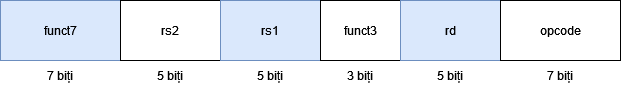

The diagram above was exported from draw.io. Its source (the exported page's mxGraphModel, read from the mxfile embedded in the PNG):
<mxGraphModel dx="1031" dy="1086" grid="1" gridSize="10" guides="1" tooltips="1" connect="1" arrows="1" fold="1" page="1" pageScale="1" pageWidth="850" pageHeight="1100" math="0" shadow="0">
  <root>
    <mxCell id="0" />
    <mxCell id="1" parent="0" />
    <mxCell id="MG0b8lSNrw6l9C7fD4t4-1" value="" style="rounded=0;whiteSpace=wrap;html=1;fillColor=#dae8fc;strokeColor=#6c8ebf;" vertex="1" parent="1">
      <mxGeometry x="80" y="600" width="120" height="60" as="geometry" />
    </mxCell>
    <mxCell id="MG0b8lSNrw6l9C7fD4t4-2" value="" style="rounded=0;whiteSpace=wrap;html=1;" vertex="1" parent="1">
      <mxGeometry x="200" y="600" width="100" height="60" as="geometry" />
    </mxCell>
    <mxCell id="MG0b8lSNrw6l9C7fD4t4-3" value="" style="rounded=0;whiteSpace=wrap;html=1;fillColor=#dae8fc;strokeColor=#6c8ebf;" vertex="1" parent="1">
      <mxGeometry x="300" y="600" width="100" height="60" as="geometry" />
    </mxCell>
    <mxCell id="MG0b8lSNrw6l9C7fD4t4-4" value="" style="rounded=0;whiteSpace=wrap;html=1;" vertex="1" parent="1">
      <mxGeometry x="400" y="600" width="80" height="60" as="geometry" />
    </mxCell>
    <mxCell id="MG0b8lSNrw6l9C7fD4t4-5" value="" style="rounded=0;whiteSpace=wrap;html=1;fillColor=#dae8fc;strokeColor=#6c8ebf;" vertex="1" parent="1">
      <mxGeometry x="480" y="600" width="100" height="60" as="geometry" />
    </mxCell>
    <mxCell id="MG0b8lSNrw6l9C7fD4t4-6" value="" style="rounded=0;whiteSpace=wrap;html=1;" vertex="1" parent="1">
      <mxGeometry x="580" y="600" width="120" height="60" as="geometry" />
    </mxCell>
    <mxCell id="MG0b8lSNrw6l9C7fD4t4-7" value="7 biți" style="text;html=1;align=center;verticalAlign=middle;whiteSpace=wrap;rounded=0;" vertex="1" parent="1">
      <mxGeometry x="110" y="660" width="60" height="30" as="geometry" />
    </mxCell>
    <mxCell id="MG0b8lSNrw6l9C7fD4t4-8" value="5 biți" style="text;html=1;align=center;verticalAlign=middle;whiteSpace=wrap;rounded=0;" vertex="1" parent="1">
      <mxGeometry x="220" y="660" width="60" height="30" as="geometry" />
    </mxCell>
    <mxCell id="MG0b8lSNrw6l9C7fD4t4-9" value="5 biți" style="text;html=1;align=center;verticalAlign=middle;whiteSpace=wrap;rounded=0;" vertex="1" parent="1">
      <mxGeometry x="320" y="660" width="60" height="30" as="geometry" />
    </mxCell>
    <mxCell id="MG0b8lSNrw6l9C7fD4t4-10" value="3 biți" style="text;html=1;align=center;verticalAlign=middle;whiteSpace=wrap;rounded=0;" vertex="1" parent="1">
      <mxGeometry x="410" y="660" width="60" height="30" as="geometry" />
    </mxCell>
    <mxCell id="MG0b8lSNrw6l9C7fD4t4-11" value="5 biți" style="text;html=1;align=center;verticalAlign=middle;whiteSpace=wrap;rounded=0;" vertex="1" parent="1">
      <mxGeometry x="500" y="660" width="60" height="30" as="geometry" />
    </mxCell>
    <mxCell id="MG0b8lSNrw6l9C7fD4t4-12" value="7 biți" style="text;html=1;align=center;verticalAlign=middle;whiteSpace=wrap;rounded=0;" vertex="1" parent="1">
      <mxGeometry x="610" y="660" width="60" height="30" as="geometry" />
    </mxCell>
    <mxCell id="MG0b8lSNrw6l9C7fD4t4-13" value="funct7" style="text;html=1;align=center;verticalAlign=middle;whiteSpace=wrap;rounded=0;fontStyle=0" vertex="1" parent="1">
      <mxGeometry x="110" y="615" width="60" height="30" as="geometry" />
    </mxCell>
    <mxCell id="MG0b8lSNrw6l9C7fD4t4-14" value="rs2" style="text;html=1;align=center;verticalAlign=middle;whiteSpace=wrap;rounded=0;fontStyle=0" vertex="1" parent="1">
      <mxGeometry x="220" y="615" width="60" height="30" as="geometry" />
    </mxCell>
    <mxCell id="MG0b8lSNrw6l9C7fD4t4-15" value="rs1" style="text;html=1;align=center;verticalAlign=middle;whiteSpace=wrap;rounded=0;fontStyle=0" vertex="1" parent="1">
      <mxGeometry x="320" y="615" width="60" height="30" as="geometry" />
    </mxCell>
    <mxCell id="MG0b8lSNrw6l9C7fD4t4-17" value="funct3" style="text;html=1;align=center;verticalAlign=middle;whiteSpace=wrap;rounded=0;fontStyle=0" vertex="1" parent="1">
      <mxGeometry x="410" y="615" width="60" height="30" as="geometry" />
    </mxCell>
    <mxCell id="MG0b8lSNrw6l9C7fD4t4-18" value="rd" style="text;html=1;align=center;verticalAlign=middle;whiteSpace=wrap;rounded=0;fontStyle=0" vertex="1" parent="1">
      <mxGeometry x="500" y="615" width="60" height="30" as="geometry" />
    </mxCell>
    <mxCell id="MG0b8lSNrw6l9C7fD4t4-19" value="&lt;div&gt;opcode&lt;/div&gt;" style="text;html=1;align=center;verticalAlign=middle;whiteSpace=wrap;rounded=0;fontStyle=0" vertex="1" parent="1">
      <mxGeometry x="610" y="615" width="60" height="30" as="geometry" />
    </mxCell>
  </root>
</mxGraphModel>